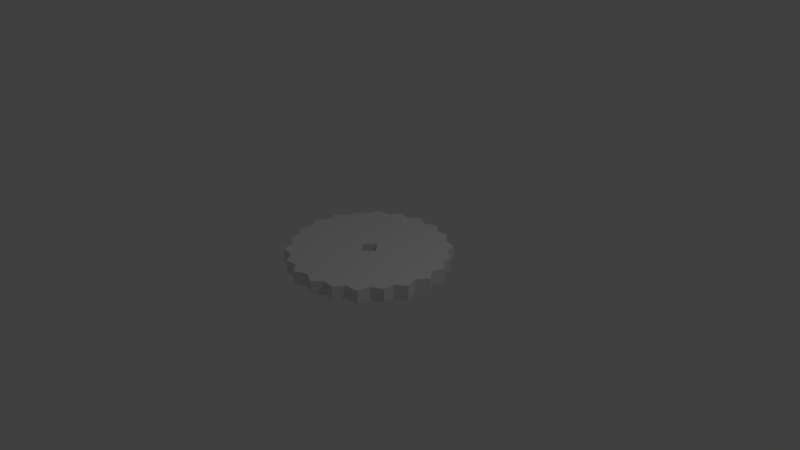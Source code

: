 # Source: 24_Teeth_Cog.blend  (saved by Blender 2.79.0; exported with 4.5.12 LTS)
import bpy
from mathutils import Matrix  # noqa: F401  (used for matrix-valued properties, if any)

bpy.ops.wm.read_factory_settings(use_empty=True)
scene = bpy.context.scene
scene.name = 'Scene'

# ---- collections
col_collection_1 = bpy.data.collections.new('Collection 1'); scene.collection.children.link(col_collection_1)

# ---- world
world_world = bpy.data.worlds.new('World'); scene.world = world_world
world_world.color = (0.05088, 0.05088, 0.05088)
world_world.use_sun_shadow = False
world_world.sun_shadow_jitter_overblur = 0.0
world_world.cycles.sampling_method = 'MANUAL'

# ---- cameras
cam_camera = bpy.data.cameras.new('Camera')
cam_camera.clip_end = 100.0
cam_camera.lens = 35.0
cam_camera.sensor_width = 32.0
cam_camera.sensor_height = 18.0
cam_camera.ortho_scale = 7.314
cam_camera.dof.focus_distance = 0.0
cam_camera.dof.aperture_fstop = 128.0

# ---- lights
light_lamp = bpy.data.lights.new('Lamp', 'POINT')
light_lamp.transmission_factor = 0.0
light_lamp.cutoff_distance = 30.0
light_lamp.energy = 100.0
light_lamp.shadow_buffer_clip_start = 1.001
light_lamp.shadow_soft_size = 0.1
light_lamp.shadow_maximum_resolution = 0.006
light_lamp.use_absolute_resolution = True

# ---- meshes
me_cylinder = bpy.data.meshes.new('Cylinder')
me_cylinder.from_pydata([(0.0, 1.0, -1.0), (0.0, 1.0, 1.0), (-0.1679, 1.08, 1.0), (-0.1679, 1.08, -1.0), (-0.4412, 0.9804, 1.005), (-0.4412, 0.9804, -0.9951), (-0.7182, 0.8181, 1.0), (-0.7182, 0.8181, -1.0), (-0.9027, 0.5651, 1.0), (-0.9027, 0.5651, -1.0), (-1.05, 0.3089, 1.0), (-1.05, 0.3089, -1.0), (-0.9898, 0.1423, -1.0), (-0.9898, 0.1423, 1.0), (-0.9096, 0.4154, -1.0), (-0.9096, 0.4154, 1.0), (-0.7558, 0.6549, -1.0), (-0.7558, 0.6549, 1.0), (-0.5406, 0.8413, -1.0), (-0.5406, 0.8413, 1.0), (-0.2817, 0.9595, -1.0), (-0.2817, 0.9595, 1.0), (-1.106, 0.0, 1.0), (0.0, 0.1312, -1.0), (-1.106, 0.0, -1.0), (-0.1305, 0.0, 1.0), (0.0, 0.1399, 1.0), (-0.1206, 0.0, -1.0)], [], [(20, 21, 2, 3), (18, 19, 4, 5), (16, 17, 6, 7), (11, 10, 15, 14), (9, 8, 17, 16), (7, 6, 19, 18), (5, 4, 21, 20), (3, 2, 1, 0), (0, 23, 27, 24, 12, 11, 14, 9, 16, 7, 18, 5, 20, 3), (14, 15, 8, 9), (22, 25, 26, 1, 2, 21, 4, 19, 6, 17, 8, 15, 10, 13), (24, 22, 13, 12), (12, 13, 10, 11), (23, 26, 25, 27)])
me_cylinder.use_remesh_preserve_volume = False
me_cylinder.use_remesh_preserve_attributes = False
me_cylinder.use_mirror_vertex_groups = False
me_cylinder.update()

# ---- objects
ob_cylinder = bpy.data.objects.new('Cylinder', me_cylinder)
ob_lamp = bpy.data.objects.new('Lamp', light_lamp)
ob_camera = bpy.data.objects.new('Camera', cam_camera)

# ---- transforms, parenting, visibility, modifiers, constraints
ob_cylinder.location = (0.0, 0.0, 0.0)
ob_cylinder.scale = (1.0, 1.0, 0.09448)
ob_cylinder.lineart.crease_threshold = 0.0
_m = ob_cylinder.modifiers.new('Mirror', 'MIRROR')
_m.use_axis = (True, True, False)
_m.use_clip = True
ob_lamp.location = (4.076, 1.005, 5.904)
ob_lamp.rotation_euler = (0.6503, 0.05522, 1.866)
ob_lamp.lock_rotations_4d = False
ob_lamp.empty_display_type = 'ARROWS'
ob_lamp.color = (0.0, 0.0, 0.0, 0.0)
ob_lamp.lineart.crease_threshold = 0.0
ob_camera.location = (7.481, -6.508, 5.344)
ob_camera.rotation_euler = (1.109, 0.0, 0.8149)
ob_camera.lock_rotations_4d = False
ob_camera.empty_display_type = 'ARROWS'
ob_camera.color = (0.0, 0.0, 0.0, 0.0)
ob_camera.display_type = 'WIRE'
ob_camera.lineart.crease_threshold = 0.0

# ---- collection membership
col_collection_1.objects.link(ob_cylinder)
col_collection_1.objects.link(ob_lamp)
col_collection_1.objects.link(ob_camera)

# ---- scene / render settings (as saved in the file)
scene.camera = ob_camera
scene.frame_start = 1; scene.frame_end = 250; scene.frame_set(1)
scene.render.engine = 'BLENDER_EEVEE_NEXT'
scene.render.resolution_percentage = 50
scene.render.dither_intensity = 0.0
scene.cycles.use_denoising = False
scene.cycles.samples = 128
scene.cycles.sampling_pattern = 'TABULATED_SOBOL'
scene.cycles.use_adaptive_sampling = False
scene.cycles.use_light_tree = False
scene.cycles.blur_glossy = 0.0
scene.cycles.sample_clamp_indirect = 0.0
scene.view_settings.view_transform = 'Standard'
bpy.context.view_layer.update()
